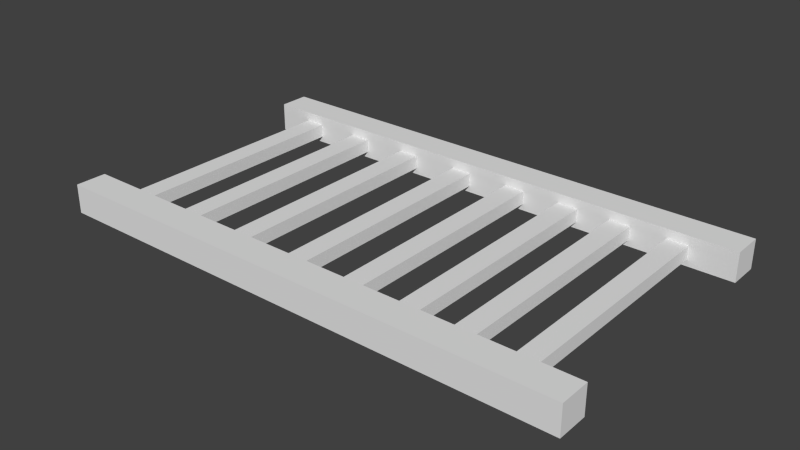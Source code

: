 # Source: TrackStraight.blend  (saved by Blender 2.75.0; exported with 4.5.12 LTS)
import bpy
from mathutils import Matrix  # noqa: F401  (used for matrix-valued properties, if any)

bpy.ops.wm.read_factory_settings(use_empty=True)
scene = bpy.context.scene
scene.name = 'Scene'

# ---- collections
col_collection_1 = bpy.data.collections.new('Collection 1'); scene.collection.children.link(col_collection_1)

# ---- world
world_world = bpy.data.worlds.new('World'); scene.world = world_world
world_world.color = (0.05088, 0.05088, 0.05088)
world_world.use_sun_shadow = False
world_world.sun_shadow_jitter_overblur = 0.0
world_world.cycles.sampling_method = 'MANUAL'
world_world.cycles.sample_map_resolution = 256

# ---- meshes
me_cube_008 = bpy.data.meshes.new('Cube.008')
me_cube_008.from_pydata([(-3.195, -1.0, -1.0), (-3.195, -1.0, -0.7759), (-3.195, 1.0, -1.0), (-3.195, 1.0, -0.7759), (-2.843, -1.0, -1.0), (-2.843, -1.0, -0.7759), (-2.843, 1.0, -1.0), (-2.843, 1.0, -0.7759), (-2.103, -1.0, -1.0), (-2.103, -1.0, -0.7759), (-2.103, 1.0, -1.0), (-2.103, 1.0, -0.7759), (-1.751, -1.0, -1.0), (-1.751, -1.0, -0.7759), (-1.751, 1.0, -1.0), (-1.751, 1.0, -0.7759), (-1.0, -1.0, -1.0), (-1.0, -1.0, -0.7759), (-1.0, 1.0, -1.0), (-1.0, 1.0, -0.7759), (-0.648, -1.0, -1.0), (-0.648, -1.0, -0.7759), (-0.648, 1.0, -1.0), (-0.648, 1.0, -0.7759), (0.1209, -1.0, -1.0), (0.1209, -1.0, -0.7759), (0.1209, 1.0, -1.0), (0.1209, 1.0, -0.7759), (0.473, -1.0, -1.0), (0.473, -1.0, -0.7759), (0.473, 1.0, -1.0), (0.473, 1.0, -0.7759), (3.083, -1.0, -1.0), (3.083, -1.0, -0.7759), (3.083, 1.0, -1.0), (3.083, 1.0, -0.7759), (3.435, -1.0, -1.0), (3.435, -1.0, -0.7759), (3.435, 1.0, -1.0), (3.435, 1.0, -0.7759), (4.035, -1.0, -1.0), (4.035, -1.0, -0.7759), (4.035, 1.0, -1.0), (4.035, 1.0, -0.7759), (4.387, -1.0, -1.0), (4.387, -1.0, -0.7759), (4.387, 1.0, -1.0), (4.387, 1.0, -0.7759), (2.169, -1.0, -1.0), (2.169, -1.0, -0.7759), (2.169, 1.0, -1.0), (2.169, 1.0, -0.7759), (2.521, -1.0, -1.0), (2.521, -1.0, -0.7759), (2.521, 1.0, -1.0), (2.521, 1.0, -0.7759), (1.179, -1.0, -1.0), (1.179, -1.0, -0.7759), (1.179, 1.0, -1.0), (1.179, 1.0, -0.7759), (1.531, -1.0, -1.0), (1.531, -1.0, -0.7759), (1.531, 1.0, -1.0), (1.531, 1.0, -0.7759)], [], [(1, 3, 2, 0), (3, 7, 6, 2), (7, 5, 4, 6), (5, 1, 0, 4), (0, 2, 6, 4), (5, 7, 3, 1), (9, 11, 10, 8), (11, 15, 14, 10), (15, 13, 12, 14), (13, 9, 8, 12), (8, 10, 14, 12), (13, 15, 11, 9), (17, 19, 18, 16), (19, 23, 22, 18), (23, 21, 20, 22), (21, 17, 16, 20), (16, 18, 22, 20), (21, 23, 19, 17), (25, 27, 26, 24), (27, 31, 30, 26), (31, 29, 28, 30), (29, 25, 24, 28), (24, 26, 30, 28), (29, 31, 27, 25), (33, 35, 34, 32), (35, 39, 38, 34), (39, 37, 36, 38), (37, 33, 32, 36), (32, 34, 38, 36), (37, 39, 35, 33), (41, 43, 42, 40), (43, 47, 46, 42), (47, 45, 44, 46), (45, 41, 40, 44), (40, 42, 46, 44), (45, 47, 43, 41), (49, 51, 50, 48), (51, 55, 54, 50), (55, 53, 52, 54), (53, 49, 48, 52), (48, 50, 54, 52), (53, 55, 51, 49), (57, 59, 58, 56), (59, 63, 62, 58), (63, 61, 60, 62), (61, 57, 56, 60), (56, 58, 62, 60), (61, 63, 59, 57)])
me_cube_008.use_remesh_preserve_volume = False
me_cube_008.use_remesh_preserve_attributes = False
me_cube_008.use_mirror_vertex_groups = False
me_cube_008.update()
me_cube_001 = bpy.data.meshes.new('Cube.001')
me_cube_001.from_pydata([(-4.934, -1.0, -0.03101), (-4.934, -1.0, 0.4613), (-4.934, -0.4743, -0.03101), (-4.934, -0.4743, 0.4613), (4.028, -1.0, -0.03101), (4.028, -1.0, 0.4613), (4.028, -0.4743, -0.03101), (4.028, -0.4743, 0.4613), (-4.934, -5.569, -0.03101), (-4.934, -5.569, 0.4613), (-4.934, -5.044, -0.03101), (-4.934, -5.044, 0.4613), (4.028, -5.569, -0.03101), (4.028, -5.569, 0.4613), (4.028, -5.044, -0.03101), (4.028, -5.044, 0.4613)], [], [(1, 3, 2, 0), (3, 7, 6, 2), (7, 5, 4, 6), (5, 1, 0, 4), (0, 2, 6, 4), (5, 7, 3, 1), (9, 11, 10, 8), (11, 15, 14, 10), (15, 13, 12, 14), (13, 9, 8, 12), (8, 10, 14, 12), (13, 15, 11, 9)])
me_cube_001.use_remesh_preserve_volume = False
me_cube_001.use_remesh_preserve_attributes = False
me_cube_001.use_mirror_vertex_groups = False
me_cube_001.update()

# ---- objects
ob_slats = bpy.data.objects.new('Slats', me_cube_008)
ob_rails = bpy.data.objects.new('Rails', me_cube_001)

# ---- transforms, parenting, visibility, modifiers, constraints
ob_slats.location = (-1.121, 0.0, 1.116)
ob_slats.scale = (1.0, 2.209, 1.0)
ob_slats.lineart.crease_threshold = 0.0
ob_rails.location = (0.0, 3.004, 0.03878)
ob_rails.lineart.crease_threshold = 0.0

# ---- collection membership
col_collection_1.objects.link(ob_slats)
col_collection_1.objects.link(ob_rails)

# ---- scene / render settings (as saved in the file)
scene.frame_start = 1; scene.frame_end = 250; scene.frame_set(0)
scene.render.engine = 'BLENDER_EEVEE_NEXT'
scene.render.resolution_percentage = 50
scene.render.dither_intensity = 0.0
scene.cycles.use_denoising = False
scene.cycles.samples = 10
scene.cycles.sampling_pattern = 'TABULATED_SOBOL'
scene.cycles.light_sampling_threshold = 0.0
scene.cycles.use_adaptive_sampling = False
scene.cycles.use_light_tree = False
scene.cycles.blur_glossy = 0.0
scene.cycles.pixel_filter_type = 'GAUSSIAN'
scene.cycles.sample_clamp_indirect = 0.0
scene.view_settings.view_transform = 'Standard'
bpy.context.view_layer.update()

# ---- added for rendering (the .blend has no active camera and no usable light): camera, sun
cam_auto = bpy.data.cameras.new('AutoCamera')
cam_auto.lens = 50.0
cam_auto.sensor_width = 36.0
cam_auto.clip_end = 1000.0
ob_auto_camera = bpy.data.objects.new('AutoCamera', cam_auto)
scene.collection.objects.link(ob_auto_camera)
ob_auto_camera.location = (9.0966, -11.4773, 7.8935)
ob_auto_camera.rotation_euler = (1.09748, -7.21219e-08, 0.694738)
scene.camera = ob_auto_camera
light_auto_sun = bpy.data.lights.new('AutoSun', 'SUN')
light_auto_sun.energy = 3.0
light_auto_sun.angle = 0.0523599
ob_auto_sun = bpy.data.objects.new('AutoSun', light_auto_sun)
scene.collection.objects.link(ob_auto_sun)
ob_auto_sun.rotation_euler = (0.872665, 0.174533, 0.523599)
bpy.context.view_layer.update()
